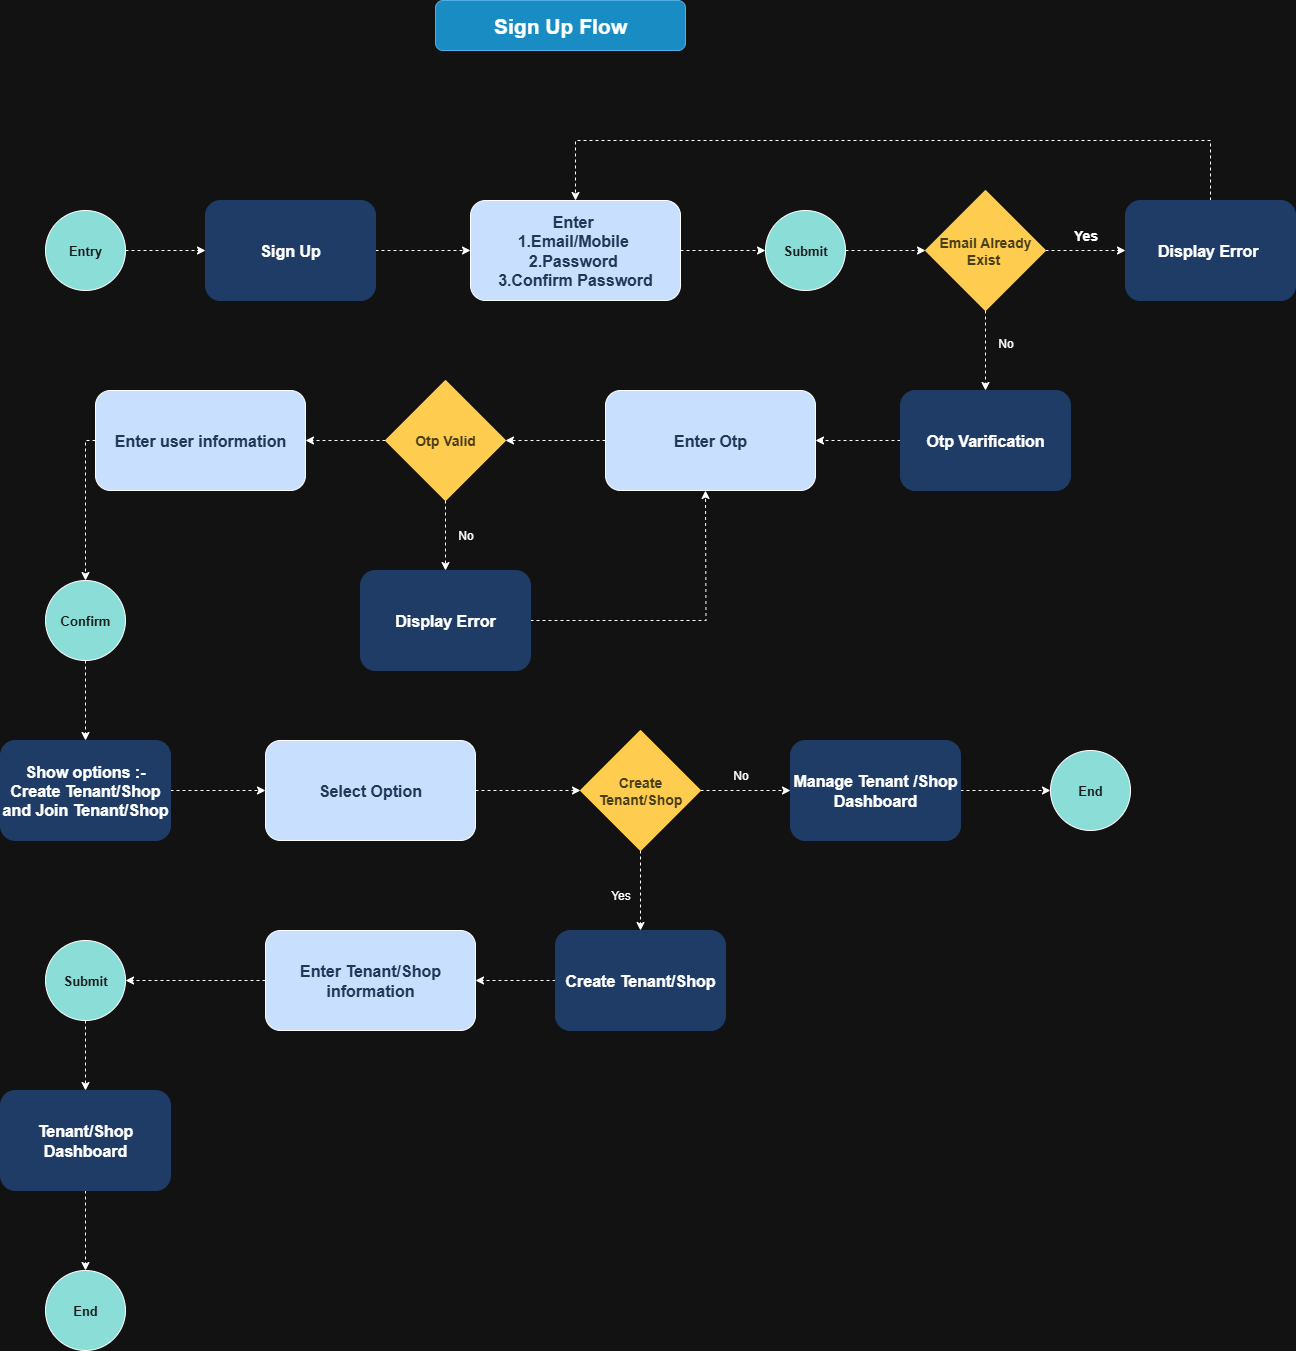

The diagram above was exported from draw.io. Its source (the exported page's mxGraphModel, read from the mxfile embedded in the PNG):
<mxGraphModel dx="2057" dy="993" grid="1" gridSize="10" guides="1" tooltips="1" connect="1" arrows="1" fold="1" page="1" pageScale="1" pageWidth="850" pageHeight="1100" math="0" shadow="0">
  <root>
    <mxCell id="0" />
    <mxCell id="1" parent="0" />
    <mxCell id="e6UJR3lmIru6WLkqyIlW-1" value="&lt;font style=&quot;color: light-dark(rgb(0, 0, 0), rgb(255, 255, 255));&quot;&gt;Sign Up Flow&lt;/font&gt;" style="rounded=1;whiteSpace=wrap;html=1;fillColor=#1ba1e2;fontColor=light-dark(#FFFFFF,#121111);strokeColor=#006EAF;fontStyle=1;fontSize=21;" vertex="1" parent="1">
      <mxGeometry x="755" y="240" width="250" height="50" as="geometry" />
    </mxCell>
    <mxCell id="e6UJR3lmIru6WLkqyIlW-2" style="edgeStyle=orthogonalEdgeStyle;rounded=0;orthogonalLoop=1;jettySize=auto;html=1;dashed=1;" edge="1" parent="1" source="e6UJR3lmIru6WLkqyIlW-3" target="e6UJR3lmIru6WLkqyIlW-5">
      <mxGeometry relative="1" as="geometry" />
    </mxCell>
    <mxCell id="e6UJR3lmIru6WLkqyIlW-3" value="&lt;font style=&quot;color: light-dark(rgb(27, 29, 30), rgb(27, 29, 30));&quot;&gt;Entry&lt;/font&gt;" style="ellipse;whiteSpace=wrap;html=1;aspect=fixed;fillColor=light-dark(#FFFFFF,#8BDED8);fillStyle=auto;fontStyle=1;fontSize=13;" vertex="1" parent="1">
      <mxGeometry x="365" y="450" width="80" height="80" as="geometry" />
    </mxCell>
    <mxCell id="e6UJR3lmIru6WLkqyIlW-4" style="edgeStyle=orthogonalEdgeStyle;rounded=0;orthogonalLoop=1;jettySize=auto;html=1;dashed=1;" edge="1" parent="1" source="e6UJR3lmIru6WLkqyIlW-5" target="e6UJR3lmIru6WLkqyIlW-7">
      <mxGeometry relative="1" as="geometry" />
    </mxCell>
    <mxCell id="e6UJR3lmIru6WLkqyIlW-5" value="Sign Up" style="rounded=1;whiteSpace=wrap;html=1;fillColor=light-dark(#FFFFFF,#1E3C66);strokeColor=light-dark(#000000,#1E3C66);fontStyle=1;fontSize=16;" vertex="1" parent="1">
      <mxGeometry x="525" y="440" width="170" height="100" as="geometry" />
    </mxCell>
    <mxCell id="e6UJR3lmIru6WLkqyIlW-6" style="edgeStyle=orthogonalEdgeStyle;rounded=0;orthogonalLoop=1;jettySize=auto;html=1;entryX=0;entryY=0.5;entryDx=0;entryDy=0;dashed=1;" edge="1" parent="1" source="e6UJR3lmIru6WLkqyIlW-7" target="e6UJR3lmIru6WLkqyIlW-9">
      <mxGeometry relative="1" as="geometry" />
    </mxCell>
    <mxCell id="e6UJR3lmIru6WLkqyIlW-7" value="&lt;span style=&quot;font-size: 16px;&quot;&gt;Enter&amp;nbsp;&lt;/span&gt;&lt;div&gt;&lt;span style=&quot;font-size: 16px;&quot;&gt;1&lt;/span&gt;&lt;span style=&quot;background-color: transparent; color: light-dark(rgb(0, 0, 0), rgb(33, 55, 87)); font-size: 16px;&quot;&gt;.&lt;/span&gt;&lt;span style=&quot;background-color: transparent; color: light-dark(rgb(0, 0, 0), rgb(33, 55, 87)); font-size: 16px;&quot;&gt;Email/Mobile&amp;nbsp;&lt;/span&gt;&lt;/div&gt;&lt;div&gt;&lt;span style=&quot;background-color: transparent; color: light-dark(rgb(0, 0, 0), rgb(33, 55, 87)); font-size: 16px;&quot;&gt;2.Password&amp;nbsp;&lt;/span&gt;&lt;/div&gt;&lt;div&gt;&lt;span style=&quot;background-color: transparent; color: light-dark(rgb(0, 0, 0), rgb(33, 55, 87)); font-size: 16px;&quot;&gt;3.Confirm Password&lt;/span&gt;&lt;/div&gt;" style="rounded=1;whiteSpace=wrap;html=1;fillColor=light-dark(#FFFFFF,#C9DFFE);fontColor=light-dark(#000000,#213757);fontStyle=1" vertex="1" parent="1">
      <mxGeometry x="790" y="440" width="210" height="100" as="geometry" />
    </mxCell>
    <mxCell id="e6UJR3lmIru6WLkqyIlW-8" style="edgeStyle=orthogonalEdgeStyle;rounded=0;orthogonalLoop=1;jettySize=auto;html=1;entryX=0;entryY=0.5;entryDx=0;entryDy=0;dashed=1;" edge="1" parent="1" source="e6UJR3lmIru6WLkqyIlW-9">
      <mxGeometry relative="1" as="geometry">
        <mxPoint x="1245" y="490" as="targetPoint" />
      </mxGeometry>
    </mxCell>
    <mxCell id="e6UJR3lmIru6WLkqyIlW-9" value="&lt;font style=&quot;color: light-dark(rgb(27, 29, 30), rgb(27, 29, 30));&quot;&gt;Submit&lt;/font&gt;" style="ellipse;whiteSpace=wrap;html=1;aspect=fixed;fillColor=light-dark(#FFFFFF,#8BDED8);fillStyle=auto;fontStyle=1;fontSize=13;" vertex="1" parent="1">
      <mxGeometry x="1085" y="450" width="80" height="80" as="geometry" />
    </mxCell>
    <mxCell id="e6UJR3lmIru6WLkqyIlW-10" style="edgeStyle=orthogonalEdgeStyle;rounded=0;orthogonalLoop=1;jettySize=auto;html=1;entryX=0;entryY=0.5;entryDx=0;entryDy=0;dashed=1;" edge="1" parent="1" source="e6UJR3lmIru6WLkqyIlW-11" target="e6UJR3lmIru6WLkqyIlW-13">
      <mxGeometry relative="1" as="geometry" />
    </mxCell>
    <mxCell id="e6UJR3lmIru6WLkqyIlW-11" value="&lt;font style=&quot;color: light-dark(rgb(0, 0, 0), rgb(72, 62, 23));&quot;&gt;Email Already Exist&amp;nbsp;&lt;/font&gt;" style="rhombus;whiteSpace=wrap;html=1;horizontal=1;labelBackgroundColor=none;fillColor=light-dark(#FFFFFF,#FECC4E);fillStyle=solid;strokeColor=light-dark(#000000,#FECC4B);fontStyle=1;fontSize=14;" vertex="1" parent="1">
      <mxGeometry x="1245" y="430" width="120" height="120" as="geometry" />
    </mxCell>
    <mxCell id="e6UJR3lmIru6WLkqyIlW-12" style="edgeStyle=orthogonalEdgeStyle;rounded=0;orthogonalLoop=1;jettySize=auto;html=1;entryX=0.5;entryY=0;entryDx=0;entryDy=0;dashed=1;" edge="1" parent="1" source="e6UJR3lmIru6WLkqyIlW-13" target="e6UJR3lmIru6WLkqyIlW-7">
      <mxGeometry relative="1" as="geometry">
        <Array as="points">
          <mxPoint x="1530" y="380" />
          <mxPoint x="895" y="380" />
        </Array>
      </mxGeometry>
    </mxCell>
    <mxCell id="e6UJR3lmIru6WLkqyIlW-13" value="Display Error&amp;nbsp;" style="rounded=1;whiteSpace=wrap;html=1;fillColor=light-dark(#FFFFFF,#1E3C66);strokeColor=light-dark(#000000,#1E3C66);fontStyle=1;fontSize=16;" vertex="1" parent="1">
      <mxGeometry x="1445" y="440" width="170" height="100" as="geometry" />
    </mxCell>
    <mxCell id="e6UJR3lmIru6WLkqyIlW-14" value="&lt;b&gt;&lt;font style=&quot;font-size: 14px;&quot;&gt;Yes&lt;/font&gt;&lt;/b&gt;" style="text;html=1;align=center;verticalAlign=middle;resizable=0;points=[];autosize=1;strokeColor=none;fillColor=none;" vertex="1" parent="1">
      <mxGeometry x="1380" y="460" width="50" height="30" as="geometry" />
    </mxCell>
    <mxCell id="e6UJR3lmIru6WLkqyIlW-15" style="edgeStyle=orthogonalEdgeStyle;rounded=0;orthogonalLoop=1;jettySize=auto;html=1;dashed=1;" edge="1" parent="1" source="e6UJR3lmIru6WLkqyIlW-16" target="e6UJR3lmIru6WLkqyIlW-19">
      <mxGeometry relative="1" as="geometry" />
    </mxCell>
    <mxCell id="e6UJR3lmIru6WLkqyIlW-16" value="Otp Varification" style="rounded=1;whiteSpace=wrap;html=1;fillColor=light-dark(#FFFFFF,#1E3C66);strokeColor=light-dark(#000000,#1E3C66);fontStyle=1;fontSize=16;" vertex="1" parent="1">
      <mxGeometry x="1220" y="630" width="170" height="100" as="geometry" />
    </mxCell>
    <mxCell id="e6UJR3lmIru6WLkqyIlW-17" style="edgeStyle=orthogonalEdgeStyle;rounded=0;orthogonalLoop=1;jettySize=auto;html=1;dashed=1;" edge="1" parent="1" source="e6UJR3lmIru6WLkqyIlW-11">
      <mxGeometry relative="1" as="geometry">
        <mxPoint x="1305" y="630" as="targetPoint" />
      </mxGeometry>
    </mxCell>
    <mxCell id="e6UJR3lmIru6WLkqyIlW-18" style="edgeStyle=orthogonalEdgeStyle;rounded=0;orthogonalLoop=1;jettySize=auto;html=1;entryX=1;entryY=0.5;entryDx=0;entryDy=0;dashed=1;" edge="1" parent="1" source="e6UJR3lmIru6WLkqyIlW-19" target="e6UJR3lmIru6WLkqyIlW-22">
      <mxGeometry relative="1" as="geometry" />
    </mxCell>
    <mxCell id="e6UJR3lmIru6WLkqyIlW-19" value="&lt;span style=&quot;font-size: 16px;&quot;&gt;Enter Otp&lt;/span&gt;" style="rounded=1;whiteSpace=wrap;html=1;fillColor=light-dark(#FFFFFF,#C9DFFE);fontColor=light-dark(#000000,#213757);fontStyle=1" vertex="1" parent="1">
      <mxGeometry x="925" y="630" width="210" height="100" as="geometry" />
    </mxCell>
    <mxCell id="e6UJR3lmIru6WLkqyIlW-20" style="edgeStyle=orthogonalEdgeStyle;rounded=0;orthogonalLoop=1;jettySize=auto;html=1;entryX=0.5;entryY=0;entryDx=0;entryDy=0;dashed=1;" edge="1" parent="1" source="e6UJR3lmIru6WLkqyIlW-22" target="e6UJR3lmIru6WLkqyIlW-24">
      <mxGeometry relative="1" as="geometry" />
    </mxCell>
    <mxCell id="e6UJR3lmIru6WLkqyIlW-21" style="edgeStyle=orthogonalEdgeStyle;rounded=0;orthogonalLoop=1;jettySize=auto;html=1;entryX=1;entryY=0.5;entryDx=0;entryDy=0;dashed=1;" edge="1" parent="1" source="e6UJR3lmIru6WLkqyIlW-22">
      <mxGeometry relative="1" as="geometry">
        <mxPoint x="625" y="680" as="targetPoint" />
      </mxGeometry>
    </mxCell>
    <mxCell id="e6UJR3lmIru6WLkqyIlW-22" value="&lt;font style=&quot;color: light-dark(rgb(0, 0, 0), rgb(72, 62, 23));&quot;&gt;Otp Valid&lt;/font&gt;" style="rhombus;whiteSpace=wrap;html=1;horizontal=1;labelBackgroundColor=none;fillColor=light-dark(#FFFFFF,#FECC4E);fillStyle=solid;strokeColor=light-dark(#000000,#FECC4B);fontStyle=1;fontSize=14;" vertex="1" parent="1">
      <mxGeometry x="705" y="620" width="120" height="120" as="geometry" />
    </mxCell>
    <mxCell id="e6UJR3lmIru6WLkqyIlW-23" style="edgeStyle=orthogonalEdgeStyle;rounded=0;orthogonalLoop=1;jettySize=auto;html=1;entryX=0.5;entryY=1;entryDx=0;entryDy=0;dashed=1;exitX=1;exitY=0.5;exitDx=0;exitDy=0;" edge="1" parent="1" source="e6UJR3lmIru6WLkqyIlW-24">
      <mxGeometry relative="1" as="geometry">
        <mxPoint x="570" y="860.0344827586205" as="sourcePoint" />
        <mxPoint x="1025" y="730" as="targetPoint" />
      </mxGeometry>
    </mxCell>
    <mxCell id="e6UJR3lmIru6WLkqyIlW-24" value="Display Error" style="rounded=1;whiteSpace=wrap;html=1;fillColor=light-dark(#FFFFFF,#1E3C66);strokeColor=light-dark(#000000,#1E3C66);fontStyle=1;fontSize=16;" vertex="1" parent="1">
      <mxGeometry x="680" y="810" width="170" height="100" as="geometry" />
    </mxCell>
    <mxCell id="e6UJR3lmIru6WLkqyIlW-25" value="No" style="text;html=1;align=center;verticalAlign=middle;resizable=0;points=[];autosize=1;strokeColor=none;fillColor=none;" vertex="1" parent="1">
      <mxGeometry x="765" y="760" width="40" height="30" as="geometry" />
    </mxCell>
    <mxCell id="e6UJR3lmIru6WLkqyIlW-26" value="No" style="text;html=1;align=center;verticalAlign=middle;resizable=0;points=[];autosize=1;strokeColor=none;fillColor=none;" vertex="1" parent="1">
      <mxGeometry x="1305" y="568" width="40" height="30" as="geometry" />
    </mxCell>
    <mxCell id="e6UJR3lmIru6WLkqyIlW-27" style="edgeStyle=orthogonalEdgeStyle;rounded=0;orthogonalLoop=1;jettySize=auto;html=1;entryX=0.5;entryY=0;entryDx=0;entryDy=0;dashed=1;" edge="1" parent="1" source="e6UJR3lmIru6WLkqyIlW-28" target="e6UJR3lmIru6WLkqyIlW-30">
      <mxGeometry relative="1" as="geometry">
        <Array as="points">
          <mxPoint x="405" y="680" />
        </Array>
      </mxGeometry>
    </mxCell>
    <mxCell id="e6UJR3lmIru6WLkqyIlW-28" value="&lt;span style=&quot;font-size: 16px;&quot;&gt;Enter user information&lt;/span&gt;" style="rounded=1;whiteSpace=wrap;html=1;fillColor=light-dark(#FFFFFF,#C9DFFE);fontColor=light-dark(#000000,#213757);fontStyle=1" vertex="1" parent="1">
      <mxGeometry x="415" y="630" width="210" height="100" as="geometry" />
    </mxCell>
    <mxCell id="e6UJR3lmIru6WLkqyIlW-29" style="edgeStyle=orthogonalEdgeStyle;rounded=0;orthogonalLoop=1;jettySize=auto;html=1;dashed=1;" edge="1" parent="1" source="e6UJR3lmIru6WLkqyIlW-30" target="e6UJR3lmIru6WLkqyIlW-32">
      <mxGeometry relative="1" as="geometry" />
    </mxCell>
    <mxCell id="e6UJR3lmIru6WLkqyIlW-30" value="&lt;font style=&quot;color: light-dark(rgb(27, 29, 30), rgb(27, 29, 30));&quot;&gt;Confirm&lt;/font&gt;" style="ellipse;whiteSpace=wrap;html=1;aspect=fixed;fillColor=light-dark(#FFFFFF,#8BDED8);fillStyle=auto;fontStyle=1;fontSize=13;" vertex="1" parent="1">
      <mxGeometry x="365" y="820" width="80" height="80" as="geometry" />
    </mxCell>
    <mxCell id="e6UJR3lmIru6WLkqyIlW-31" style="edgeStyle=orthogonalEdgeStyle;rounded=0;orthogonalLoop=1;jettySize=auto;html=1;entryX=0;entryY=0.5;entryDx=0;entryDy=0;dashed=1;" edge="1" parent="1" source="e6UJR3lmIru6WLkqyIlW-32" target="e6UJR3lmIru6WLkqyIlW-44">
      <mxGeometry relative="1" as="geometry" />
    </mxCell>
    <mxCell id="e6UJR3lmIru6WLkqyIlW-32" value="Show options :- Create Tenant/Shop and Join Tenant/Shop" style="rounded=1;whiteSpace=wrap;html=1;fillColor=light-dark(#FFFFFF,#1E3C66);strokeColor=light-dark(#000000,#1E3C66);fontStyle=1;fontSize=16;" vertex="1" parent="1">
      <mxGeometry x="320" y="980" width="170" height="100" as="geometry" />
    </mxCell>
    <mxCell id="e6UJR3lmIru6WLkqyIlW-33" style="edgeStyle=orthogonalEdgeStyle;rounded=0;orthogonalLoop=1;jettySize=auto;html=1;entryX=0;entryY=0.5;entryDx=0;entryDy=0;dashed=1;" edge="1" parent="1" source="e6UJR3lmIru6WLkqyIlW-35" target="e6UJR3lmIru6WLkqyIlW-37">
      <mxGeometry relative="1" as="geometry" />
    </mxCell>
    <mxCell id="e6UJR3lmIru6WLkqyIlW-34" style="edgeStyle=orthogonalEdgeStyle;rounded=0;orthogonalLoop=1;jettySize=auto;html=1;dashed=1;" edge="1" parent="1" source="e6UJR3lmIru6WLkqyIlW-35" target="e6UJR3lmIru6WLkqyIlW-41">
      <mxGeometry relative="1" as="geometry" />
    </mxCell>
    <mxCell id="e6UJR3lmIru6WLkqyIlW-35" value="&lt;font style=&quot;color: light-dark(rgb(0, 0, 0), rgb(72, 62, 23));&quot;&gt;Create Tenant/Shop&lt;/font&gt;" style="rhombus;whiteSpace=wrap;html=1;horizontal=1;labelBackgroundColor=none;fillColor=light-dark(#FFFFFF,#FECC4E);fillStyle=solid;strokeColor=light-dark(#000000,#FECC4B);fontStyle=1;fontSize=14;" vertex="1" parent="1">
      <mxGeometry x="900" y="970" width="120" height="120" as="geometry" />
    </mxCell>
    <mxCell id="e6UJR3lmIru6WLkqyIlW-36" style="edgeStyle=orthogonalEdgeStyle;rounded=0;orthogonalLoop=1;jettySize=auto;html=1;entryX=0;entryY=0.5;entryDx=0;entryDy=0;dashed=1;" edge="1" parent="1" source="e6UJR3lmIru6WLkqyIlW-37" target="e6UJR3lmIru6WLkqyIlW-38">
      <mxGeometry relative="1" as="geometry" />
    </mxCell>
    <mxCell id="e6UJR3lmIru6WLkqyIlW-37" value="Manage Tenant /Shop&lt;div&gt;Dashboard&lt;/div&gt;" style="rounded=1;whiteSpace=wrap;html=1;fillColor=light-dark(#FFFFFF,#1E3C66);strokeColor=light-dark(#000000,#1E3C66);fontStyle=1;fontSize=16;" vertex="1" parent="1">
      <mxGeometry x="1110" y="980" width="170" height="100" as="geometry" />
    </mxCell>
    <mxCell id="e6UJR3lmIru6WLkqyIlW-38" value="&lt;font style=&quot;color: light-dark(rgb(27, 29, 30), rgb(27, 29, 30));&quot;&gt;End&lt;/font&gt;" style="ellipse;whiteSpace=wrap;html=1;aspect=fixed;fillColor=light-dark(#FFFFFF,#8BDED8);fillStyle=auto;fontStyle=1;fontSize=13;" vertex="1" parent="1">
      <mxGeometry x="1370" y="990" width="80" height="80" as="geometry" />
    </mxCell>
    <mxCell id="e6UJR3lmIru6WLkqyIlW-39" value="No" style="text;html=1;align=center;verticalAlign=middle;resizable=0;points=[];autosize=1;strokeColor=none;fillColor=none;" vertex="1" parent="1">
      <mxGeometry x="1040" y="1000" width="40" height="30" as="geometry" />
    </mxCell>
    <mxCell id="e6UJR3lmIru6WLkqyIlW-40" style="edgeStyle=orthogonalEdgeStyle;rounded=0;orthogonalLoop=1;jettySize=auto;html=1;entryX=1;entryY=0.5;entryDx=0;entryDy=0;dashed=1;" edge="1" parent="1" source="e6UJR3lmIru6WLkqyIlW-41" target="e6UJR3lmIru6WLkqyIlW-46">
      <mxGeometry relative="1" as="geometry" />
    </mxCell>
    <mxCell id="e6UJR3lmIru6WLkqyIlW-41" value="Create Tenant/Shop" style="rounded=1;whiteSpace=wrap;html=1;fillColor=light-dark(#FFFFFF,#1E3C66);strokeColor=light-dark(#000000,#1E3C66);fontStyle=1;fontSize=16;" vertex="1" parent="1">
      <mxGeometry x="875" y="1170" width="170" height="100" as="geometry" />
    </mxCell>
    <mxCell id="e6UJR3lmIru6WLkqyIlW-42" value="Yes" style="text;html=1;align=center;verticalAlign=middle;resizable=0;points=[];autosize=1;strokeColor=none;fillColor=none;" vertex="1" parent="1">
      <mxGeometry x="920" y="1120" width="40" height="30" as="geometry" />
    </mxCell>
    <mxCell id="e6UJR3lmIru6WLkqyIlW-43" style="edgeStyle=orthogonalEdgeStyle;rounded=0;orthogonalLoop=1;jettySize=auto;html=1;entryX=0;entryY=0.5;entryDx=0;entryDy=0;dashed=1;" edge="1" parent="1" source="e6UJR3lmIru6WLkqyIlW-44" target="e6UJR3lmIru6WLkqyIlW-35">
      <mxGeometry relative="1" as="geometry" />
    </mxCell>
    <mxCell id="e6UJR3lmIru6WLkqyIlW-44" value="&lt;span style=&quot;font-size: 16px;&quot;&gt;Select Option&lt;/span&gt;" style="rounded=1;whiteSpace=wrap;html=1;fillColor=light-dark(#FFFFFF,#C9DFFE);fontColor=light-dark(#000000,#213757);fontStyle=1" vertex="1" parent="1">
      <mxGeometry x="585" y="980" width="210" height="100" as="geometry" />
    </mxCell>
    <mxCell id="e6UJR3lmIru6WLkqyIlW-45" style="edgeStyle=orthogonalEdgeStyle;rounded=0;orthogonalLoop=1;jettySize=auto;html=1;entryX=1;entryY=0.5;entryDx=0;entryDy=0;dashed=1;" edge="1" parent="1" source="e6UJR3lmIru6WLkqyIlW-46" target="e6UJR3lmIru6WLkqyIlW-49">
      <mxGeometry relative="1" as="geometry" />
    </mxCell>
    <mxCell id="e6UJR3lmIru6WLkqyIlW-46" value="&lt;span style=&quot;font-size: 16px;&quot;&gt;Enter Tenant/Shop information&lt;/span&gt;" style="rounded=1;whiteSpace=wrap;html=1;fillColor=light-dark(#FFFFFF,#C9DFFE);fontColor=light-dark(#000000,#213757);fontStyle=1" vertex="1" parent="1">
      <mxGeometry x="585" y="1170" width="210" height="100" as="geometry" />
    </mxCell>
    <mxCell id="e6UJR3lmIru6WLkqyIlW-47" value="&lt;font style=&quot;color: light-dark(rgb(27, 29, 30), rgb(27, 29, 30));&quot;&gt;End&lt;/font&gt;" style="ellipse;whiteSpace=wrap;html=1;aspect=fixed;fillColor=light-dark(#FFFFFF,#8BDED8);fillStyle=auto;fontStyle=1;fontSize=13;" vertex="1" parent="1">
      <mxGeometry x="365" y="1510" width="80" height="80" as="geometry" />
    </mxCell>
    <mxCell id="e6UJR3lmIru6WLkqyIlW-48" style="edgeStyle=orthogonalEdgeStyle;rounded=0;orthogonalLoop=1;jettySize=auto;html=1;entryX=0.5;entryY=0;entryDx=0;entryDy=0;dashed=1;" edge="1" parent="1" source="e6UJR3lmIru6WLkqyIlW-49" target="e6UJR3lmIru6WLkqyIlW-52">
      <mxGeometry relative="1" as="geometry" />
    </mxCell>
    <mxCell id="e6UJR3lmIru6WLkqyIlW-49" value="&lt;font style=&quot;color: light-dark(rgb(27, 29, 30), rgb(27, 29, 30));&quot;&gt;Submit&lt;/font&gt;" style="ellipse;whiteSpace=wrap;html=1;aspect=fixed;fillColor=light-dark(#FFFFFF,#8BDED8);fillStyle=auto;fontStyle=1;fontSize=13;" vertex="1" parent="1">
      <mxGeometry x="365" y="1180" width="80" height="80" as="geometry" />
    </mxCell>
    <mxCell id="e6UJR3lmIru6WLkqyIlW-51" style="edgeStyle=orthogonalEdgeStyle;rounded=0;orthogonalLoop=1;jettySize=auto;html=1;entryX=0.5;entryY=0;entryDx=0;entryDy=0;dashed=1;" edge="1" parent="1" source="e6UJR3lmIru6WLkqyIlW-52" target="e6UJR3lmIru6WLkqyIlW-47">
      <mxGeometry relative="1" as="geometry" />
    </mxCell>
    <mxCell id="e6UJR3lmIru6WLkqyIlW-52" value="Tenant/Shop Dashboard" style="rounded=1;whiteSpace=wrap;html=1;fillColor=light-dark(#FFFFFF,#1E3C66);strokeColor=light-dark(#000000,#1E3C66);fontStyle=1;fontSize=16;" vertex="1" parent="1">
      <mxGeometry x="320" y="1330" width="170" height="100" as="geometry" />
    </mxCell>
  </root>
</mxGraphModel>